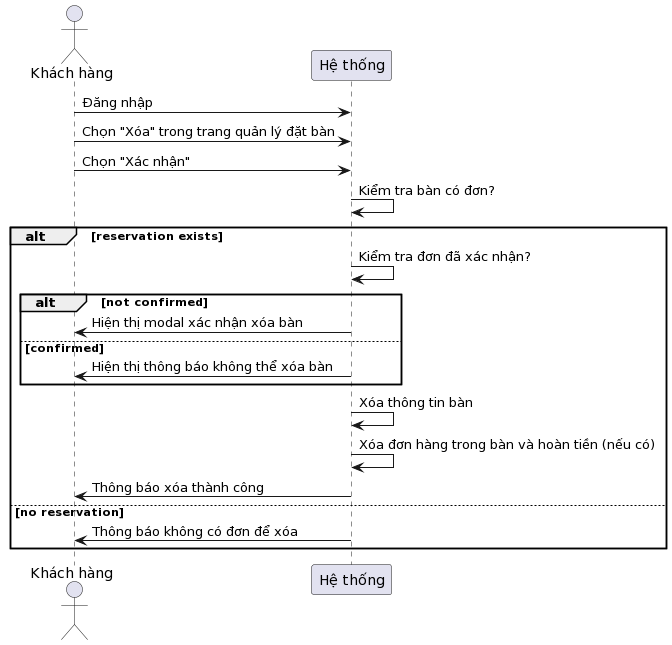

The diagram above was rendered by PlantUML. Its source (embedded in the PNG):
@startuml
actor "Khách hàng" as KhachHang
participant "Hệ thống" as HeThong

KhachHang -> HeThong : Đăng nhập
KhachHang -> HeThong : Chọn "Xóa" trong trang quản lý đặt bàn
KhachHang -> HeThong : Chọn "Xác nhận"
HeThong -> HeThong : Kiểm tra bàn có đơn?

alt reservation exists
    HeThong -> HeThong : Kiểm tra đơn đã xác nhận?
    alt not confirmed
        HeThong -> KhachHang : Hiện thị modal xác nhận xóa bàn
    else confirmed
        HeThong -> KhachHang : Hiện thị thông báo không thể xóa bàn
    end
    HeThong -> HeThong : Xóa thông tin bàn
    HeThong -> HeThong : Xóa đơn hàng trong bàn và hoàn tiền (nếu có)
    HeThong -> KhachHang : Thông báo xóa thành công
else no reservation
    HeThong -> KhachHang : Thông báo không có đơn để xóa
end
@enduml